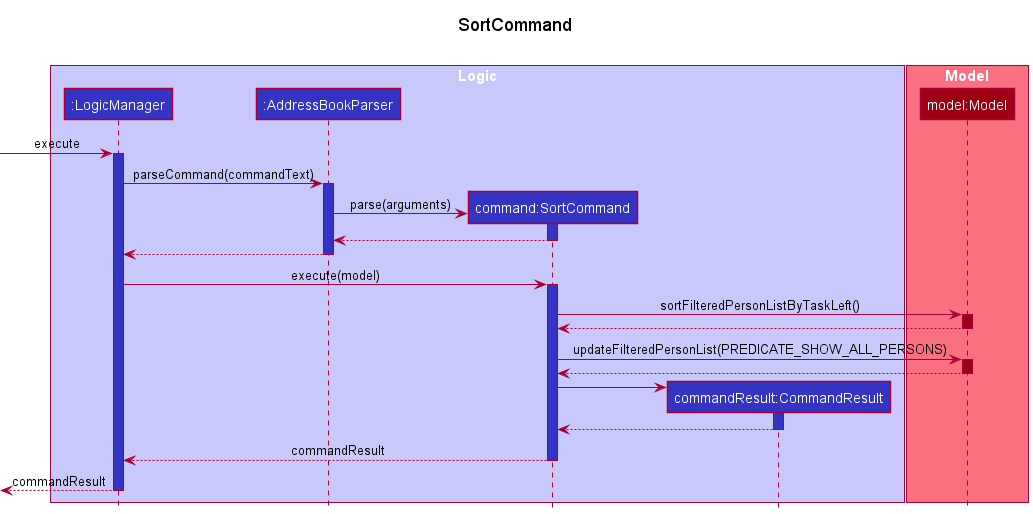

The diagram above was rendered by PlantUML. Its source (embedded in the PNG):
@startuml
!include style.puml

title SortCommand\n

box "Logic" LOGIC_COLOR_T1
participant ":LogicManager" as LogicManager LOGIC_COLOR
participant ":AddressBookParser" as AddressBookParser LOGIC_COLOR
participant "command:SortCommand" as SortCommand LOGIC_COLOR
participant "commandResult:CommandResult" as CommandResult LOGIC_COLOR
end box

box "Model" MODEL_COLOR_T1
participant "model:Model" as Model MODEL_COLOR
end box

[-> LogicManager : execute
activate LogicManager LOGIC_COLOR

LogicManager -> AddressBookParser : parseCommand(commandText)
activate AddressBookParser LOGIC_COLOR

create SortCommand
AddressBookParser -> SortCommand : parse(arguments)
activate SortCommand LOGIC_COLOR
SortCommand --> AddressBookParser
deactivate SortCommand

AddressBookParser --> LogicManager --
deactivate AddressBookParser

LogicManager -> SortCommand: execute(model)
activate SortCommand LOGIC_COLOR

SortCommand -> Model ++ MODEL_COLOR: sortFilteredPersonListByTaskLeft()
Model --> SortCommand --
deactivate Model

SortCommand -> Model ++ MODEL_COLOR: updateFilteredPersonList(PREDICATE_SHOW_ALL_PERSONS)
Model --> SortCommand --
deactivate Model

create CommandResult
SortCommand -> CommandResult ++ LOGIC_COLOR:

CommandResult --> SortCommand --:
deactivate CommandResult

SortCommand --> LogicManager --: commandResult
deactivate SortCommand

[<--LogicManager --: commandResult
deactivate LogicManager


@enduml